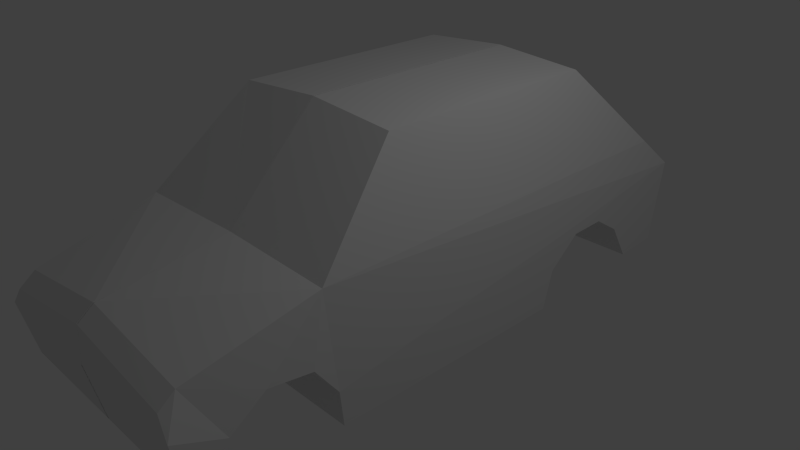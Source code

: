 # Source: fiat.blend  (saved by Blender 2.76.0; exported with 4.5.12 LTS)
import bpy
from mathutils import Matrix  # noqa: F401  (used for matrix-valued properties, if any)

bpy.ops.wm.read_factory_settings(use_empty=True)
scene = bpy.context.scene
scene.name = 'Scene'

# ---- collections
col_collection_1 = bpy.data.collections.new('Collection 1'); scene.collection.children.link(col_collection_1)

# ---- world
world_world = bpy.data.worlds.new('World'); scene.world = world_world
world_world.color = (0.05088, 0.05088, 0.05088)
world_world.use_sun_shadow = False
world_world.sun_shadow_jitter_overblur = 0.0
world_world.cycles.sampling_method = 'MANUAL'
world_world.cycles.sample_map_resolution = 256

# ---- cameras
cam_camera = bpy.data.cameras.new('Camera')
cam_camera.clip_end = 100.0
cam_camera.lens = 35.0
cam_camera.sensor_width = 32.0
cam_camera.sensor_height = 18.0
cam_camera.ortho_scale = 7.314
cam_camera.dof.focus_distance = 0.0
cam_camera.dof.aperture_fstop = 128.0

# ---- lights
light_lamp = bpy.data.lights.new('Lamp', 'POINT')
light_lamp.transmission_factor = 0.0
light_lamp.cutoff_distance = 30.0
light_lamp.energy = 100.0
light_lamp.shadow_buffer_clip_start = 1.001
light_lamp.shadow_soft_size = 0.1
light_lamp.shadow_maximum_resolution = 0.006
light_lamp.use_absolute_resolution = True
light_lamp.cycles.use_multiple_importance_sampling = False

# ---- meshes
me_plane = bpy.data.meshes.new('Plane')
me_plane.from_pydata([(-0.0101, -4.631, 2.848), (-0.0101, -1.472, 2.826), (-0.0101, 0.2263, 1.128), (-0.0101, 0.02211, 0.01075), (-0.0101, -5.867, 1.601), (-0.0101, -7.479, 1.386), (-0.0101, -7.683, 1.225), (-0.0101, -7.715, 0.7522), (-0.0101, -7.554, -0.01075), (-0.0101, -7.36, -0.01075), (-0.0101, -7.103, 0.4836), (-0.0101, -6.651, 0.806), (-0.0101, -6.082, 0.72), (-0.0101, -5.781, 0.3116), (-0.0101, -5.738, -0.1504), (-0.0101, -2.385, -0.1504), (-0.0101, -2.245, 0.3546), (-0.0101, -1.794, 0.72), (-0.0101, -1.3, 0.7307), (-0.0101, -0.9021, 0.4728), (-0.0101, -0.6012, -0.03224), (-0.0101, -4.631, 2.848), (-0.0101, -1.472, 2.826), (-0.0101, 0.2263, 1.128), (-0.0101, 0.02211, 0.01075), (-0.0101, -5.867, 1.601), (-0.0101, -7.479, 1.386), (-0.0101, -7.683, 1.225), (-0.0101, -7.715, 0.7522), (-0.0101, -7.554, -0.01075), (-0.0101, -7.36, -0.01075), (-0.0101, -7.103, 0.4836), (-0.0101, -6.651, 0.806), (-0.0101, -6.082, 0.72), (-0.0101, -5.781, 0.3116), (-0.0101, -5.738, -0.1504), (-0.0101, -2.385, -0.1504), (-0.0101, -2.245, 0.3546), (-0.0101, -1.794, 0.72), (-0.0101, -1.3, 0.7307), (-0.0101, -0.9021, 0.4728), (-0.0101, -0.6012, -0.03224), (1.246, -4.631, 2.758), (1.246, -1.472, 2.737), (1.683, 0.2263, 1.128), (1.683, 0.02211, 0.01075), (1.603, -5.867, 1.552), (1.504, -7.479, 1.148), (1.504, -7.683, 0.9869), (1.683, -7.715, 0.7522), (1.683, -7.554, -0.01075), (1.683, -7.36, -0.01075), (1.683, -7.103, 0.4836), (1.683, -6.651, 0.806), (1.683, -6.082, 0.72), (1.683, -5.781, 0.3116), (1.683, -5.738, -0.1504), (1.683, -2.385, -0.1504), (1.683, -2.245, 0.3546), (1.683, -1.794, 0.72), (1.683, -1.3, 0.7307), (1.683, -0.9021, 0.4728), (1.683, -0.6012, -0.03224), (1.603, -0.2531, 1.558)], [], [(5, 6, 27), (3, 20, 41), (13, 14, 35), (6, 7, 28), (14, 15, 36), (7, 8, 29), (0, 4, 25), (15, 16, 37), (8, 9, 30), (1, 0, 21), (16, 17, 38), (9, 10, 31), (2, 1, 22), (17, 18, 39), (10, 11, 32), (3, 2, 23), (18, 19, 40), (11, 12, 33), (4, 5, 26), (19, 20, 41), (12, 13, 34), (36, 57, 56), (29, 50, 49), (25, 46, 42), (37, 58, 57), (30, 51, 50), (38, 59, 58), (31, 52, 51), (22, 63, 23), (39, 60, 59), (32, 53, 52), (40, 61, 60), (33, 54, 53), (26, 47, 46), (41, 62, 61), (34, 55, 54), (27, 48, 47), (41, 62, 45), (35, 56, 55), (28, 49, 48), (46, 47, 53), (48, 49, 47), (50, 51, 52), (49, 50, 52), (49, 52, 47), (52, 53, 47), (26, 5, 27), (24, 3, 41), (34, 13, 35), (27, 6, 28), (35, 14, 36), (28, 7, 29), (21, 0, 25), (36, 15, 37), (29, 8, 30), (22, 1, 21), (37, 16, 38), (30, 9, 31), (23, 2, 22), (38, 17, 39), (31, 10, 32), (24, 3, 23), (39, 18, 40), (32, 11, 33), (25, 4, 26), (40, 19, 41), (33, 12, 34), (35, 36, 56), (28, 29, 49), (21, 25, 42), (36, 37, 57), (29, 30, 50), (21, 42, 43, 22), (37, 38, 58), (30, 31, 51), (44, 23, 63), (22, 43, 63), (38, 39, 59), (31, 32, 52), (23, 44, 45, 24), (39, 40, 60), (32, 33, 53), (25, 26, 46), (40, 41, 61), (33, 34, 54), (26, 27, 47), (24, 41, 45), (34, 35, 55), (27, 28, 48), (45, 44, 63, 46, 53, 54, 55, 56, 57, 58, 59, 60, 61, 62), (42, 46, 63, 43)])
me_plane.use_remesh_preserve_volume = False
me_plane.use_remesh_preserve_attributes = False
me_plane.use_mirror_vertex_groups = False
me_plane.update()

# ---- objects
ob_plane = bpy.data.objects.new('Plane', me_plane)
ob_lamp = bpy.data.objects.new('Lamp', light_lamp)
ob_camera = bpy.data.objects.new('Camera', cam_camera)

# ---- transforms, parenting, visibility, modifiers, constraints
ob_plane.location = (0.0, 3.799, -0.5339)
ob_plane.lineart.crease_threshold = 0.0
_m = ob_plane.modifiers.new('Mirror', 'MIRROR')
_m.use_clip = True
ob_lamp.location = (4.076, 1.005, 5.904)
ob_lamp.rotation_euler = (0.6503, 0.05522, 1.866)
ob_lamp.lock_rotations_4d = False
ob_lamp.empty_display_type = 'ARROWS'
ob_lamp.color = (0.0, 0.0, 0.0, 0.0)
ob_lamp.lineart.crease_threshold = 0.0
ob_camera.location = (7.481, -6.508, 5.344)
ob_camera.rotation_euler = (1.109, 0.01082, 0.8149)
ob_camera.lock_rotations_4d = False
ob_camera.empty_display_type = 'ARROWS'
ob_camera.color = (0.0, 0.0, 0.0, 0.0)
ob_camera.display_type = 'WIRE'
ob_camera.lineart.crease_threshold = 0.0

# ---- collection membership
col_collection_1.objects.link(ob_plane)
col_collection_1.objects.link(ob_lamp)
col_collection_1.objects.link(ob_camera)

# ---- scene / render settings (as saved in the file)
scene.camera = ob_camera
scene.frame_start = 1; scene.frame_end = 250; scene.frame_set(1)
scene.render.engine = 'BLENDER_EEVEE_NEXT'
scene.render.resolution_percentage = 50
scene.render.dither_intensity = 0.0
scene.cycles.use_denoising = False
scene.cycles.samples = 10
scene.cycles.sampling_pattern = 'TABULATED_SOBOL'
scene.cycles.light_sampling_threshold = 0.0
scene.cycles.use_adaptive_sampling = False
scene.cycles.use_light_tree = False
scene.cycles.blur_glossy = 0.0
scene.cycles.pixel_filter_type = 'GAUSSIAN'
scene.cycles.sample_clamp_indirect = 0.0
scene.view_settings.view_transform = 'Standard'
bpy.context.view_layer.update()
